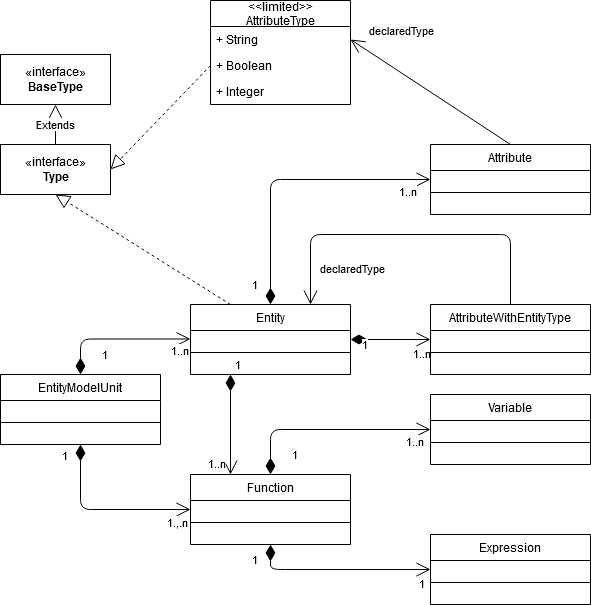

The diagram above was exported from draw.io. Its source (the exported page's mxGraphModel, read from the mxfile embedded in the PNG):
<mxGraphModel dx="1318" dy="835" grid="1" gridSize="10" guides="1" tooltips="1" connect="1" arrows="1" fold="1" page="1" pageScale="1" pageWidth="827" pageHeight="1169" math="0" shadow="0">
  <root>
    <mxCell id="WIyWlLk6GJQsqaUBKTNV-0" />
    <mxCell id="WIyWlLk6GJQsqaUBKTNV-1" parent="WIyWlLk6GJQsqaUBKTNV-0" />
    <mxCell id="1WSv7cHyxVxmZHugpi3P-3" value="EntityModelUnit" style="swimlane;fontStyle=0;align=center;verticalAlign=top;childLayout=stackLayout;horizontal=1;startSize=26;horizontalStack=0;resizeParent=1;resizeLast=0;collapsible=1;marginBottom=0;rounded=0;shadow=0;strokeWidth=1;" parent="WIyWlLk6GJQsqaUBKTNV-1" vertex="1">
      <mxGeometry x="120" y="610" width="160" height="70" as="geometry">
        <mxRectangle x="330" y="360" width="170" height="26" as="alternateBounds" />
      </mxGeometry>
    </mxCell>
    <mxCell id="1WSv7cHyxVxmZHugpi3P-4" value="" style="line;html=1;strokeWidth=1;align=left;verticalAlign=middle;spacingTop=-1;spacingLeft=3;spacingRight=3;rotatable=0;labelPosition=right;points=[];portConstraint=eastwest;" parent="1WSv7cHyxVxmZHugpi3P-3" vertex="1">
      <mxGeometry y="26" width="160" height="44" as="geometry" />
    </mxCell>
    <mxCell id="1WSv7cHyxVxmZHugpi3P-20" value="1" style="endArrow=open;html=1;endSize=12;startArrow=diamondThin;startSize=14;startFill=1;edgeStyle=orthogonalEdgeStyle;align=left;verticalAlign=bottom;exitX=0.5;exitY=1;exitDx=0;exitDy=0;entryX=0;entryY=0.5;entryDx=0;entryDy=0;" parent="WIyWlLk6GJQsqaUBKTNV-1" source="1WSv7cHyxVxmZHugpi3P-3" target="1WSv7cHyxVxmZHugpi3P-5" edge="1">
      <mxGeometry x="-0.7576" y="-20" relative="1" as="geometry">
        <mxPoint x="170" y="700" as="sourcePoint" />
        <mxPoint x="330" y="700" as="targetPoint" />
        <mxPoint as="offset" />
      </mxGeometry>
    </mxCell>
    <mxCell id="1WSv7cHyxVxmZHugpi3P-26" value="1.,.n" style="edgeLabel;html=1;align=center;verticalAlign=middle;resizable=0;points=[];" parent="1WSv7cHyxVxmZHugpi3P-20" vertex="1" connectable="0">
      <mxGeometry x="0.8424" y="1" relative="1" as="geometry">
        <mxPoint y="13" as="offset" />
      </mxGeometry>
    </mxCell>
    <mxCell id="1WSv7cHyxVxmZHugpi3P-11" value="Expression" style="swimlane;fontStyle=0;align=center;verticalAlign=top;childLayout=stackLayout;horizontal=1;startSize=26;horizontalStack=0;resizeParent=1;resizeLast=0;collapsible=1;marginBottom=0;rounded=0;shadow=0;strokeWidth=1;" parent="WIyWlLk6GJQsqaUBKTNV-1" vertex="1">
      <mxGeometry x="550" y="770" width="160" height="70" as="geometry">
        <mxRectangle x="330" y="360" width="170" height="26" as="alternateBounds" />
      </mxGeometry>
    </mxCell>
    <mxCell id="1WSv7cHyxVxmZHugpi3P-12" value="" style="line;html=1;strokeWidth=1;align=left;verticalAlign=middle;spacingTop=-1;spacingLeft=3;spacingRight=3;rotatable=0;labelPosition=right;points=[];portConstraint=eastwest;" parent="1WSv7cHyxVxmZHugpi3P-11" vertex="1">
      <mxGeometry y="26" width="160" height="44" as="geometry" />
    </mxCell>
    <mxCell id="1WSv7cHyxVxmZHugpi3P-27" value="1" style="endArrow=open;html=1;endSize=12;startArrow=diamondThin;startSize=14;startFill=1;edgeStyle=orthogonalEdgeStyle;align=left;verticalAlign=bottom;entryX=0;entryY=0.5;entryDx=0;entryDy=0;exitX=0.5;exitY=0;exitDx=0;exitDy=0;" parent="WIyWlLk6GJQsqaUBKTNV-1" source="1WSv7cHyxVxmZHugpi3P-0" target="1WSv7cHyxVxmZHugpi3P-7" edge="1">
      <mxGeometry x="-0.9273" y="20" relative="1" as="geometry">
        <mxPoint x="390" y="515" as="sourcePoint" />
        <mxPoint x="500" y="454.5" as="targetPoint" />
        <Array as="points">
          <mxPoint x="390" y="415" />
        </Array>
        <mxPoint as="offset" />
      </mxGeometry>
    </mxCell>
    <mxCell id="1WSv7cHyxVxmZHugpi3P-28" value="1..n" style="edgeLabel;html=1;align=center;verticalAlign=middle;resizable=0;points=[];" parent="1WSv7cHyxVxmZHugpi3P-27" vertex="1" connectable="0">
      <mxGeometry x="0.824" relative="1" as="geometry">
        <mxPoint x="1" y="11" as="offset" />
      </mxGeometry>
    </mxCell>
    <mxCell id="1WSv7cHyxVxmZHugpi3P-0" value="Entity" style="swimlane;fontStyle=0;align=center;verticalAlign=top;childLayout=stackLayout;horizontal=1;startSize=26;horizontalStack=0;resizeParent=1;resizeLast=0;collapsible=1;marginBottom=0;rounded=0;shadow=0;strokeWidth=1;" parent="WIyWlLk6GJQsqaUBKTNV-1" vertex="1">
      <mxGeometry x="310" y="540" width="160" height="70" as="geometry">
        <mxRectangle x="330" y="360" width="170" height="26" as="alternateBounds" />
      </mxGeometry>
    </mxCell>
    <mxCell id="1WSv7cHyxVxmZHugpi3P-19" value="1" style="endArrow=open;html=1;endSize=12;startArrow=diamondThin;startSize=14;startFill=1;edgeStyle=orthogonalEdgeStyle;align=left;verticalAlign=bottom;" parent="1WSv7cHyxVxmZHugpi3P-0" source="1WSv7cHyxVxmZHugpi3P-3" edge="1">
      <mxGeometry x="-0.8625" y="-20" relative="1" as="geometry">
        <mxPoint x="-160" y="34.5" as="sourcePoint" />
        <mxPoint y="34.5" as="targetPoint" />
        <Array as="points">
          <mxPoint x="-110" y="35" />
        </Array>
        <mxPoint as="offset" />
      </mxGeometry>
    </mxCell>
    <mxCell id="1WSv7cHyxVxmZHugpi3P-21" value="1..n" style="edgeLabel;html=1;align=center;verticalAlign=middle;resizable=0;points=[];" parent="1WSv7cHyxVxmZHugpi3P-19" vertex="1" connectable="0">
      <mxGeometry x="0.824" relative="1" as="geometry">
        <mxPoint x="1" y="11" as="offset" />
      </mxGeometry>
    </mxCell>
    <mxCell id="1WSv7cHyxVxmZHugpi3P-2" value="" style="line;html=1;strokeWidth=1;align=left;verticalAlign=middle;spacingTop=-1;spacingLeft=3;spacingRight=3;rotatable=0;labelPosition=right;points=[];portConstraint=eastwest;" parent="1WSv7cHyxVxmZHugpi3P-0" vertex="1">
      <mxGeometry y="26" width="160" height="44" as="geometry" />
    </mxCell>
    <mxCell id="1WSv7cHyxVxmZHugpi3P-29" value="1" style="endArrow=open;html=1;endSize=12;startArrow=diamondThin;startSize=14;startFill=1;edgeStyle=orthogonalEdgeStyle;align=left;verticalAlign=bottom;exitX=0.5;exitY=0;exitDx=0;exitDy=0;entryX=0;entryY=0.5;entryDx=0;entryDy=0;" parent="WIyWlLk6GJQsqaUBKTNV-1" source="1WSv7cHyxVxmZHugpi3P-5" target="1WSv7cHyxVxmZHugpi3P-9" edge="1">
      <mxGeometry x="-0.3659" y="-35" relative="1" as="geometry">
        <mxPoint x="390" y="695" as="sourcePoint" />
        <mxPoint x="510" y="620" as="targetPoint" />
        <mxPoint as="offset" />
      </mxGeometry>
    </mxCell>
    <mxCell id="1WSv7cHyxVxmZHugpi3P-30" value="1..n" style="edgeLabel;html=1;align=center;verticalAlign=middle;resizable=0;points=[];" parent="1WSv7cHyxVxmZHugpi3P-29" vertex="1" connectable="0">
      <mxGeometry x="0.824" relative="1" as="geometry">
        <mxPoint x="1" y="11" as="offset" />
      </mxGeometry>
    </mxCell>
    <mxCell id="1WSv7cHyxVxmZHugpi3P-32" value="1" style="endArrow=open;html=1;endSize=12;startArrow=diamondThin;startSize=14;startFill=1;edgeStyle=orthogonalEdgeStyle;align=left;verticalAlign=bottom;entryX=0;entryY=0.5;entryDx=0;entryDy=0;exitX=0.5;exitY=1;exitDx=0;exitDy=0;" parent="WIyWlLk6GJQsqaUBKTNV-1" source="1WSv7cHyxVxmZHugpi3P-5" target="1WSv7cHyxVxmZHugpi3P-11" edge="1">
      <mxGeometry x="-0.7297" y="-20" relative="1" as="geometry">
        <mxPoint x="340" y="820" as="sourcePoint" />
        <mxPoint x="500" y="820" as="targetPoint" />
        <mxPoint x="-20" y="-20" as="offset" />
      </mxGeometry>
    </mxCell>
    <mxCell id="1WSv7cHyxVxmZHugpi3P-47" value="1" style="edgeLabel;html=1;align=center;verticalAlign=middle;resizable=0;points=[];" parent="1WSv7cHyxVxmZHugpi3P-32" vertex="1" connectable="0">
      <mxGeometry x="0.8378" y="-1" relative="1" as="geometry">
        <mxPoint x="5" y="12" as="offset" />
      </mxGeometry>
    </mxCell>
    <mxCell id="1WSv7cHyxVxmZHugpi3P-9" value="Variable" style="swimlane;fontStyle=0;align=center;verticalAlign=top;childLayout=stackLayout;horizontal=1;startSize=26;horizontalStack=0;resizeParent=1;resizeLast=0;collapsible=1;marginBottom=0;rounded=0;shadow=0;strokeWidth=1;" parent="WIyWlLk6GJQsqaUBKTNV-1" vertex="1">
      <mxGeometry x="550" y="630" width="160" height="70" as="geometry">
        <mxRectangle x="330" y="360" width="170" height="26" as="alternateBounds" />
      </mxGeometry>
    </mxCell>
    <mxCell id="1WSv7cHyxVxmZHugpi3P-10" value="" style="line;html=1;strokeWidth=1;align=left;verticalAlign=middle;spacingTop=-1;spacingLeft=3;spacingRight=3;rotatable=0;labelPosition=right;points=[];portConstraint=eastwest;" parent="1WSv7cHyxVxmZHugpi3P-9" vertex="1">
      <mxGeometry y="26" width="160" height="44" as="geometry" />
    </mxCell>
    <mxCell id="1WSv7cHyxVxmZHugpi3P-35" value="«interface»&lt;br&gt;&lt;b&gt;BaseType&lt;/b&gt;" style="html=1;" parent="WIyWlLk6GJQsqaUBKTNV-1" vertex="1">
      <mxGeometry x="120" y="290" width="110" height="50" as="geometry" />
    </mxCell>
    <mxCell id="1WSv7cHyxVxmZHugpi3P-36" value="«interface»&lt;br&gt;&lt;b&gt;Type&lt;/b&gt;" style="html=1;" parent="WIyWlLk6GJQsqaUBKTNV-1" vertex="1">
      <mxGeometry x="120" y="380" width="110" height="50" as="geometry" />
    </mxCell>
    <mxCell id="1WSv7cHyxVxmZHugpi3P-42" value="" style="endArrow=block;dashed=1;endFill=0;endSize=12;html=1;entryX=1;entryY=0.5;entryDx=0;entryDy=0;exitX=0;exitY=0.5;exitDx=0;exitDy=0;" parent="WIyWlLk6GJQsqaUBKTNV-1" source="1WSv7cHyxVxmZHugpi3P-39" target="1WSv7cHyxVxmZHugpi3P-36" edge="1">
      <mxGeometry width="160" relative="1" as="geometry">
        <mxPoint x="330" y="440" as="sourcePoint" />
        <mxPoint x="490" y="440" as="targetPoint" />
      </mxGeometry>
    </mxCell>
    <mxCell id="1WSv7cHyxVxmZHugpi3P-43" value="" style="endArrow=block;dashed=1;endFill=0;endSize=12;html=1;exitX=0.25;exitY=0;exitDx=0;exitDy=0;entryX=0.5;entryY=1;entryDx=0;entryDy=0;" parent="WIyWlLk6GJQsqaUBKTNV-1" source="1WSv7cHyxVxmZHugpi3P-0" target="1WSv7cHyxVxmZHugpi3P-36" edge="1">
      <mxGeometry width="160" relative="1" as="geometry">
        <mxPoint x="330" y="440" as="sourcePoint" />
        <mxPoint x="490" y="440" as="targetPoint" />
      </mxGeometry>
    </mxCell>
    <mxCell id="1WSv7cHyxVxmZHugpi3P-44" value="Extends" style="endArrow=block;endSize=16;endFill=0;html=1;exitX=0.5;exitY=0;exitDx=0;exitDy=0;entryX=0.5;entryY=1;entryDx=0;entryDy=0;" parent="WIyWlLk6GJQsqaUBKTNV-1" source="1WSv7cHyxVxmZHugpi3P-36" target="1WSv7cHyxVxmZHugpi3P-35" edge="1">
      <mxGeometry width="160" relative="1" as="geometry">
        <mxPoint x="330" y="440" as="sourcePoint" />
        <mxPoint x="490" y="440" as="targetPoint" />
      </mxGeometry>
    </mxCell>
    <mxCell id="1WSv7cHyxVxmZHugpi3P-37" value="&lt;&lt;limited&gt;&gt;&#10;AttributeType" style="swimlane;fontStyle=0;childLayout=stackLayout;horizontal=1;startSize=26;fillColor=none;horizontalStack=0;resizeParent=1;resizeParentMax=0;resizeLast=0;collapsible=1;marginBottom=0;" parent="WIyWlLk6GJQsqaUBKTNV-1" vertex="1">
      <mxGeometry x="330" y="236" width="140" height="104" as="geometry" />
    </mxCell>
    <mxCell id="1WSv7cHyxVxmZHugpi3P-38" value="+ String" style="text;strokeColor=none;fillColor=none;align=left;verticalAlign=top;spacingLeft=4;spacingRight=4;overflow=hidden;rotatable=0;points=[[0,0.5],[1,0.5]];portConstraint=eastwest;" parent="1WSv7cHyxVxmZHugpi3P-37" vertex="1">
      <mxGeometry y="26" width="140" height="26" as="geometry" />
    </mxCell>
    <mxCell id="1WSv7cHyxVxmZHugpi3P-39" value="+ Boolean" style="text;strokeColor=none;fillColor=none;align=left;verticalAlign=top;spacingLeft=4;spacingRight=4;overflow=hidden;rotatable=0;points=[[0,0.5],[1,0.5]];portConstraint=eastwest;" parent="1WSv7cHyxVxmZHugpi3P-37" vertex="1">
      <mxGeometry y="52" width="140" height="26" as="geometry" />
    </mxCell>
    <mxCell id="1WSv7cHyxVxmZHugpi3P-40" value="+ Integer" style="text;strokeColor=none;fillColor=none;align=left;verticalAlign=top;spacingLeft=4;spacingRight=4;overflow=hidden;rotatable=0;points=[[0,0.5],[1,0.5]];portConstraint=eastwest;" parent="1WSv7cHyxVxmZHugpi3P-37" vertex="1">
      <mxGeometry y="78" width="140" height="26" as="geometry" />
    </mxCell>
    <mxCell id="1WSv7cHyxVxmZHugpi3P-45" value="1" style="endArrow=open;html=1;endSize=12;startArrow=diamondThin;startSize=14;startFill=1;edgeStyle=orthogonalEdgeStyle;align=left;verticalAlign=bottom;exitX=0.25;exitY=1;exitDx=0;exitDy=0;entryX=0.25;entryY=0;entryDx=0;entryDy=0;" parent="WIyWlLk6GJQsqaUBKTNV-1" source="1WSv7cHyxVxmZHugpi3P-0" target="1WSv7cHyxVxmZHugpi3P-5" edge="1">
      <mxGeometry x="-1" y="3" relative="1" as="geometry">
        <mxPoint x="330" y="440" as="sourcePoint" />
        <mxPoint x="490" y="440" as="targetPoint" />
      </mxGeometry>
    </mxCell>
    <mxCell id="1WSv7cHyxVxmZHugpi3P-46" value="1..n" style="edgeLabel;html=1;align=center;verticalAlign=middle;resizable=0;points=[];" parent="1WSv7cHyxVxmZHugpi3P-45" vertex="1" connectable="0">
      <mxGeometry x="0.76" y="1" relative="1" as="geometry">
        <mxPoint x="-16" as="offset" />
      </mxGeometry>
    </mxCell>
    <mxCell id="1WSv7cHyxVxmZHugpi3P-5" value="Function" style="swimlane;fontStyle=0;align=center;verticalAlign=top;childLayout=stackLayout;horizontal=1;startSize=26;horizontalStack=0;resizeParent=1;resizeLast=0;collapsible=1;marginBottom=0;rounded=0;shadow=0;strokeWidth=1;" parent="WIyWlLk6GJQsqaUBKTNV-1" vertex="1">
      <mxGeometry x="310" y="710" width="160" height="70" as="geometry">
        <mxRectangle x="330" y="360" width="170" height="26" as="alternateBounds" />
      </mxGeometry>
    </mxCell>
    <mxCell id="1WSv7cHyxVxmZHugpi3P-6" value="" style="line;html=1;strokeWidth=1;align=left;verticalAlign=middle;spacingTop=-1;spacingLeft=3;spacingRight=3;rotatable=0;labelPosition=right;points=[];portConstraint=eastwest;" parent="1WSv7cHyxVxmZHugpi3P-5" vertex="1">
      <mxGeometry y="26" width="160" height="44" as="geometry" />
    </mxCell>
    <mxCell id="1WSv7cHyxVxmZHugpi3P-48" value="" style="endArrow=open;endFill=1;endSize=12;html=1;exitX=0.5;exitY=0;exitDx=0;exitDy=0;entryX=1;entryY=0.5;entryDx=0;entryDy=0;" parent="WIyWlLk6GJQsqaUBKTNV-1" source="1WSv7cHyxVxmZHugpi3P-7" target="1WSv7cHyxVxmZHugpi3P-38" edge="1">
      <mxGeometry width="160" relative="1" as="geometry">
        <mxPoint x="330" y="440" as="sourcePoint" />
        <mxPoint x="490" y="440" as="targetPoint" />
      </mxGeometry>
    </mxCell>
    <mxCell id="1WSv7cHyxVxmZHugpi3P-49" value="declaredType" style="edgeLabel;html=1;align=center;verticalAlign=middle;resizable=0;points=[];" parent="1WSv7cHyxVxmZHugpi3P-48" vertex="1" connectable="0">
      <mxGeometry x="0.8845" relative="1" as="geometry">
        <mxPoint x="41.45" y="-16.11" as="offset" />
      </mxGeometry>
    </mxCell>
    <mxCell id="1WSv7cHyxVxmZHugpi3P-52" value="1" style="endArrow=open;html=1;endSize=12;startArrow=diamondThin;startSize=14;startFill=1;edgeStyle=orthogonalEdgeStyle;align=left;verticalAlign=bottom;entryX=0;entryY=0.5;entryDx=0;entryDy=0;exitX=1;exitY=0.5;exitDx=0;exitDy=0;" parent="WIyWlLk6GJQsqaUBKTNV-1" source="1WSv7cHyxVxmZHugpi3P-0" target="1WSv7cHyxVxmZHugpi3P-50" edge="1">
      <mxGeometry x="-0.75" y="-15" relative="1" as="geometry">
        <mxPoint x="440" y="597.5" as="sourcePoint" />
        <mxPoint x="590" y="472.5" as="targetPoint" />
        <mxPoint as="offset" />
      </mxGeometry>
    </mxCell>
    <mxCell id="1WSv7cHyxVxmZHugpi3P-53" value="1..n" style="edgeLabel;html=1;align=center;verticalAlign=middle;resizable=0;points=[];" parent="1WSv7cHyxVxmZHugpi3P-52" vertex="1" connectable="0">
      <mxGeometry x="0.824" relative="1" as="geometry">
        <mxPoint x="-3" y="13" as="offset" />
      </mxGeometry>
    </mxCell>
    <mxCell id="1WSv7cHyxVxmZHugpi3P-54" value="" style="endArrow=open;endFill=1;endSize=12;html=1;exitX=0.5;exitY=0;exitDx=0;exitDy=0;entryX=0.75;entryY=0;entryDx=0;entryDy=0;" parent="WIyWlLk6GJQsqaUBKTNV-1" source="1WSv7cHyxVxmZHugpi3P-50" target="1WSv7cHyxVxmZHugpi3P-0" edge="1">
      <mxGeometry width="160" relative="1" as="geometry">
        <mxPoint x="620" y="380" as="sourcePoint" />
        <mxPoint x="470" y="275" as="targetPoint" />
        <Array as="points">
          <mxPoint x="630" y="470" />
          <mxPoint x="430" y="470" />
        </Array>
      </mxGeometry>
    </mxCell>
    <mxCell id="1WSv7cHyxVxmZHugpi3P-55" value="declaredType" style="edgeLabel;html=1;align=center;verticalAlign=middle;resizable=0;points=[];" parent="1WSv7cHyxVxmZHugpi3P-54" vertex="1" connectable="0">
      <mxGeometry x="0.8845" relative="1" as="geometry">
        <mxPoint x="41.45" y="-16.11" as="offset" />
      </mxGeometry>
    </mxCell>
    <mxCell id="1WSv7cHyxVxmZHugpi3P-50" value="AttributeWithEntityType" style="swimlane;fontStyle=0;align=center;verticalAlign=top;childLayout=stackLayout;horizontal=1;startSize=26;horizontalStack=0;resizeParent=1;resizeLast=0;collapsible=1;marginBottom=0;rounded=0;shadow=0;strokeWidth=1;" parent="WIyWlLk6GJQsqaUBKTNV-1" vertex="1">
      <mxGeometry x="550" y="540" width="160" height="70" as="geometry">
        <mxRectangle x="330" y="360" width="170" height="26" as="alternateBounds" />
      </mxGeometry>
    </mxCell>
    <mxCell id="1WSv7cHyxVxmZHugpi3P-51" value="" style="line;html=1;strokeWidth=1;align=left;verticalAlign=middle;spacingTop=-1;spacingLeft=3;spacingRight=3;rotatable=0;labelPosition=right;points=[];portConstraint=eastwest;" parent="1WSv7cHyxVxmZHugpi3P-50" vertex="1">
      <mxGeometry y="26" width="160" height="44" as="geometry" />
    </mxCell>
    <mxCell id="1WSv7cHyxVxmZHugpi3P-7" value="Attribute" style="swimlane;fontStyle=0;align=center;verticalAlign=top;childLayout=stackLayout;horizontal=1;startSize=26;horizontalStack=0;resizeParent=1;resizeLast=0;collapsible=1;marginBottom=0;rounded=0;shadow=0;strokeWidth=1;" parent="WIyWlLk6GJQsqaUBKTNV-1" vertex="1">
      <mxGeometry x="550" y="380" width="160" height="70" as="geometry">
        <mxRectangle x="330" y="360" width="170" height="26" as="alternateBounds" />
      </mxGeometry>
    </mxCell>
    <mxCell id="1WSv7cHyxVxmZHugpi3P-8" value="" style="line;html=1;strokeWidth=1;align=left;verticalAlign=middle;spacingTop=-1;spacingLeft=3;spacingRight=3;rotatable=0;labelPosition=right;points=[];portConstraint=eastwest;" parent="1WSv7cHyxVxmZHugpi3P-7" vertex="1">
      <mxGeometry y="26" width="160" height="44" as="geometry" />
    </mxCell>
  </root>
</mxGraphModel>